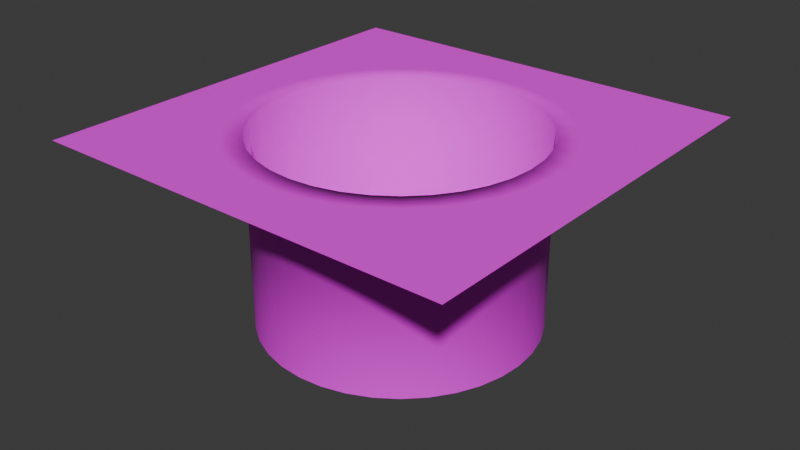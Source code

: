 # Source: PoolTablePocket.blend  (saved by Blender 5.2.44; exported with 4.5.12 LTS)
import bpy
from mathutils import Matrix  # noqa: F401  (used for matrix-valued properties, if any)

bpy.ops.wm.read_factory_settings(use_empty=True)
scene = bpy.context.scene
scene.name = 'Scene'

# ---- collections
col_collection_2 = bpy.data.collections.new('Collection 2'); scene.collection.children.link(col_collection_2)

# ---- images (referenced by path relative to the original .blend; pixels are not part of the script)
import os
ASSET_DIR = os.environ.get("B2B_ASSET_DIR", "")  # directory of the original .blend (textures are referenced by path, not embedded)
HERE = os.path.dirname(os.path.abspath(__file__))  # packed textures are extracted next to this script under _unpacked/

def load_image(name, relpath, width, height, colorspace="sRGB"):
    """Load a texture the original file referenced (path relative to the .blend, or extracted next to this script)."""
    p = next((c for c in (os.path.join(HERE, relpath), os.path.join(ASSET_DIR, relpath)) if relpath and os.path.exists(c)), "")
    if p:
        img = bpy.data.images.load(p, check_existing=True)
        img.name = name
    else:  # same state as the original file: an image datablock whose file is absent (Cycles renders it pink)
        img = bpy.data.images.new(name, width, height)
        img.source = "FILE"
        img.filepath = "//" + (relpath or name)
    img.colorspace_settings.name = colorspace
    return img
img_diffusemap_png_001 = load_image('DiffuseMap.png.001', 'DiffuseMap.png', 1024, 1024, 'sRGB')

# ---- materials (node trees are filled in below, after node groups)
mat_poolassets = bpy.data.materials.new('PoolAssets')

# ---- material node trees
mat_poolassets.use_nodes = True; mat_poolassets.node_tree.nodes.clear()
_N = mat_poolassets.node_tree.nodes; _L = mat_poolassets.node_tree.links
n0 = _N.new('ShaderNodeBsdfPrincipled'); n0.name = 'Principled BSDF'; n0.location = (-200, 100)
n0.inputs[2].default_value = 0.75
n0.inputs[10].default_value = 0.005
n1 = _N.new('ShaderNodeOutputMaterial'); n1.name = 'Material Output'; n1.location = (200, 100)
n2 = _N.new('ShaderNodeTexImage'); n2.name = 'Image Texture'; n2.location = (-490, 60)
n2.image = img_diffusemap_png_001
_L.new(n0.outputs[0], n1.inputs[0])
_L.new(n2.outputs[0], n0.inputs[0])
n1.is_active_output = True

# ---- world
world_world = bpy.data.worlds.new('World'); scene.world = world_world
world_world.use_nodes = True; world_world.node_tree.nodes.clear()
_N = world_world.node_tree.nodes; _L = world_world.node_tree.links
n0 = _N.new('ShaderNodeOutputWorld'); n0.name = 'World Output'; n0.location = (200, 100)
n1 = _N.new('ShaderNodeBackground'); n1.name = 'Background'; n1.location = (-200, 100)
n1.inputs[0].default_value = (0.05088, 0.05088, 0.05088, 1.0)
_L.new(n1.outputs[0], n0.inputs[0])
n0.is_active_output = True
world_world.color = (0.05088, 0.05088, 0.05088)
world_world.sun_shadow_jitter_overblur = 0.0

# ---- meshes
me_plane_001 = bpy.data.meshes.new('Plane.001')
me_plane_001.from_pydata([(-1.0, -1.0, 0.0), (1.0, -1.0, 0.0), (-1.0, 1.0, 0.0), (1.0, 1.0, 0.0), (-1.0, 0.0, 0.0), (0.0, -1.0, 0.0), (1.0, 0.0, 0.0), (0.0, 1.0, 0.0), (0.75, 0.0, 0.0), (0.0, 0.75, 0.0), (-0.75, 0.0, 0.0), (0.0, -0.75, 0.0), (-0.1302, -0.7386, 0.0), (-0.2565, -0.7048, 0.0), (-0.375, -0.6495, 0.0), (-0.4821, -0.5745, 0.0), (-0.5745, -0.4821, 0.0), (-0.6495, -0.375, 0.0), (-0.7048, -0.2565, 0.0), (-0.7386, -0.1302, 0.0), (0.1302, 0.7386, 0.0), (0.2565, 0.7048, 0.0), (0.375, 0.6495, 0.0), (0.4821, 0.5745, 0.0), (0.5745, 0.4821, 0.0), (0.6495, 0.375, 0.0), (0.7048, 0.2565, 0.0), (0.7386, 0.1302, 0.0), (0.7386, -0.1302, 0.0), (0.7048, -0.2565, 0.0), (0.6495, -0.375, 0.0), (0.5745, -0.4821, 0.0), (0.4821, -0.5745, 0.0), (0.375, -0.6495, 0.0), (0.2565, -0.7048, 0.0), (0.1302, -0.7386, 0.0), (-0.7386, 0.1302, 0.0), (-0.7048, 0.2565, 0.0), (-0.6495, 0.375, 0.0), (-0.5745, 0.4821, 0.0), (-0.4821, 0.5745, 0.0), (-0.375, 0.6495, 0.0), (-0.2565, 0.7048, 0.0), (-0.1302, 0.7386, 0.0)], [], [(4, 10, 36, 37, 38, 39, 40, 41, 42, 43, 9, 7, 2), (0, 5, 11, 12, 13, 14, 15, 16, 17, 18, 19, 10, 4), (5, 1, 6, 8, 28, 29, 30, 31, 32, 33, 34, 35, 11), (9, 20, 21, 22, 23, 24, 25, 26, 27, 8, 6, 3, 7)])
_uv = me_plane_001.uv_layers.new(name='UVMap')
_uv.uv.foreach_set('vector', [0.3744, 0.9978, 0.3744, 0.9054, 0.4225, 0.9011, 0.4692, 0.8886, 0.513, 0.8682, 0.5526, 0.8405, 0.5868, 0.8063, 0.6145, 0.7667, 0.6349, 0.7229, 0.6475, 0.6762, 0.6517, 0.6281, 0.7441, 0.6281, 0.7441, 0.9978, 0.004627, 0.9978, 0.004627, 0.6281, 0.09706, 0.6281, 0.1013, 0.6762, 0.1138, 0.7229, 0.1342, 0.7667, 0.1619, 0.8063, 0.1961, 0.8405, 0.2357, 0.8682, 0.2795, 0.8886, 0.3262, 0.9011, 0.3744, 0.9054, 0.3744, 0.9978, 0.004627, 0.6281, 0.004627, 0.2583, 0.3744, 0.2583, 0.3744, 0.3507, 0.3262, 0.355, 0.2795, 0.3675, 0.2357, 0.3879, 0.1961, 0.4156, 0.1619, 0.4498, 0.1342, 0.4894, 0.1138, 0.5332, 0.1013, 0.5799, 0.09706, 0.6281, 0.6517, 0.6281, 0.6475, 0.5799, 0.6349, 0.5332, 0.6145, 0.4894, 0.5868, 0.4498, 0.5526, 0.4156, 0.513, 0.3879, 0.4692, 0.3675, 0.4225, 0.355, 0.3744, 0.3507, 0.3744, 0.2583, 0.7441, 0.2583, 0.7441, 0.6281])
me_plane_001.materials.append(mat_poolassets)
me_plane_001.update()
me_cylinder = bpy.data.meshes.new('Cylinder')
me_cylinder.from_pydata([(0.0, 0.6496, 0.0), (0.1128, 0.6397, 0.0), (0.2222, 0.6104, 0.0), (0.3248, 0.5626, 0.0), (0.4176, 0.4976, 0.0), (0.4976, 0.4176, 0.0), (0.5626, 0.3248, 0.0), (0.6104, 0.2222, 0.0), (0.6397, 0.1128, 0.0), (0.6496, 0.0, 0.0), (0.6397, -0.1128, 0.0), (0.6104, -0.2222, 0.0), (0.5626, -0.3248, 0.0), (0.4976, -0.4176, 0.0), (0.4176, -0.4976, 0.0), (0.3248, -0.5626, 0.0), (0.2222, -0.6104, 0.0), (0.1128, -0.6397, 0.0), (0.0, -0.6496, 0.0), (-0.1128, -0.6397, 0.0), (-0.2222, -0.6104, 0.0), (-0.3248, -0.5626, 0.0), (-0.4176, -0.4976, 0.0), (-0.4976, -0.4176, 0.0), (-0.5626, -0.3248, 0.0), (-0.6104, -0.2222, 0.0), (-0.6397, -0.1128, 0.0), (-0.6496, 0.0, 0.0), (-0.6397, 0.1128, 0.0), (-0.6104, 0.2222, 0.0), (-0.5626, 0.3248, 0.0), (-0.4976, 0.4176, 0.0), (-0.4176, 0.4976, 0.0), (-0.3248, 0.5626, 0.0), (-0.2222, 0.6104, 0.0), (-0.1128, 0.6397, 0.0), (0.1302, 0.7386, 0.0), (0.0, 0.75, 0.0), (0.2565, 0.7048, 0.0), (0.375, 0.6495, 0.0), (0.4821, 0.5745, 0.0), (0.5745, 0.4821, 0.0), (0.6495, 0.375, 0.0), (0.7048, 0.2565, 0.0), (0.7386, 0.1302, 0.0), (0.75, 0.0, 0.0), (0.7386, -0.1302, 0.0), (0.7048, -0.2565, 0.0), (0.6495, -0.375, 0.0), (0.5745, -0.4821, 0.0), (0.4821, -0.5745, 0.0), (0.375, -0.6495, 0.0), (0.2565, -0.7048, 0.0), (0.1302, -0.7386, 0.0), (0.0, -0.75, 0.0), (-0.1302, -0.7386, 0.0), (-0.2565, -0.7048, 0.0), (-0.375, -0.6495, 0.0), (-0.4821, -0.5745, 0.0), (-0.5745, -0.4821, 0.0), (-0.6495, -0.375, 0.0), (-0.7048, -0.2565, 0.0), (-0.7386, -0.1302, 0.0), (-0.75, 0.0, 0.0), (-0.7386, 0.1302, 0.0), (-0.7048, 0.2565, 0.0), (-0.6495, 0.375, 0.0), (-0.5745, 0.4821, 0.0), (-0.4821, 0.5745, 0.0), (-0.375, 0.6495, 0.0), (-0.2565, 0.7048, 0.0), (-0.1302, 0.7386, 0.0), (0.1128, 0.6397, -0.9), (-2.033e-08, 0.6496, -0.9), (0.2222, 0.6104, -0.9), (0.3248, 0.5626, -0.9), (0.4176, 0.4976, -0.9), (0.4976, 0.4176, -0.9), (0.5626, 0.3248, -0.9), (0.6104, 0.2222, -0.9), (0.6397, 0.1128, -0.9), (0.6496, 1.548e-16, -0.9), (0.6397, -0.1128, -0.9), (0.6104, -0.2222, -0.9), (0.5626, -0.3248, -0.9), (0.4976, -0.4176, -0.9), (0.4176, -0.4976, -0.9), (0.3248, -0.5626, -0.9), (0.2222, -0.6104, -0.9), (0.1128, -0.6397, -0.9), (-2.033e-08, -0.6496, -0.9), (-0.1128, -0.6397, -0.9), (-0.2222, -0.6104, -0.9), (-0.3248, -0.5626, -0.9), (-0.4176, -0.4976, -0.9), (-0.4976, -0.4176, -0.9), (-0.5626, -0.3248, -0.9), (-0.6104, -0.2222, -0.9), (-0.6397, -0.1128, -0.9), (-0.6496, 1.548e-16, -0.9), (-0.6397, 0.1128, -0.9), (-0.6104, 0.2222, -0.9), (-0.5626, 0.3248, -0.9), (-0.4976, 0.4176, -0.9), (-0.4176, 0.4976, -0.9), (-0.3248, 0.5626, -0.9), (-0.2222, 0.6104, -0.9), (-0.1128, 0.6397, -0.9)], [], [(26, 25, 97, 98), (0, 1, 36, 37), (1, 2, 38, 36), (2, 3, 39, 38), (3, 4, 40, 39), (4, 5, 41, 40), (5, 6, 42, 41), (6, 7, 43, 42), (7, 8, 44, 43), (8, 9, 45, 44), (9, 10, 46, 45), (10, 11, 47, 46), (11, 12, 48, 47), (12, 13, 49, 48), (13, 14, 50, 49), (14, 15, 51, 50), (15, 16, 52, 51), (16, 17, 53, 52), (17, 18, 54, 53), (18, 19, 55, 54), (19, 20, 56, 55), (20, 21, 57, 56), (21, 22, 58, 57), (22, 23, 59, 58), (23, 24, 60, 59), (24, 25, 61, 60), (25, 26, 62, 61), (26, 27, 63, 62), (27, 28, 64, 63), (28, 29, 65, 64), (29, 30, 66, 65), (30, 31, 67, 66), (31, 32, 68, 67), (32, 33, 69, 68), (33, 34, 70, 69), (34, 35, 71, 70), (35, 0, 37, 71), (72, 73, 107, 106, 105, 104, 103, 102, 101, 100, 99, 98, 97, 96, 95, 94, 93, 92, 91, 90, 89, 88, 87, 86, 85, 84, 83, 82, 81, 80, 79, 78, 77, 76, 75, 74), (13, 12, 84, 85), (27, 26, 98, 99), (14, 13, 85, 86), (1, 0, 73, 72), (28, 27, 99, 100), (15, 14, 86, 87), (2, 1, 72, 74), (29, 28, 100, 101), (16, 15, 87, 88), (3, 2, 74, 75), (30, 29, 101, 102), (17, 16, 88, 89), (4, 3, 75, 76), (31, 30, 102, 103), (18, 17, 89, 90), (5, 4, 76, 77), (32, 31, 103, 104), (19, 18, 90, 91), (6, 5, 77, 78), (33, 32, 104, 105), (20, 19, 91, 92), (7, 6, 78, 79), (34, 33, 105, 106), (21, 20, 92, 93), (8, 7, 79, 80), (35, 34, 106, 107), (22, 21, 93, 94), (9, 8, 80, 81), (0, 35, 107, 73), (23, 22, 94, 95), (10, 9, 81, 82), (24, 23, 95, 96), (11, 10, 82, 83), (25, 24, 96, 97), (12, 11, 83, 84)])
me_cylinder.polygons.foreach_set('use_smooth', [True] * 73)
_k = set([(72, 73), (72, 74), (73, 107), (74, 75), (75, 76), (76, 77), (77, 78), (78, 79), (79, 80), (80, 81), (81, 82), (82, 83), (83, 84), (84, 85), (85, 86), (86, 87), (87, 88), (88, 89), (89, 90), (90, 91), (91, 92), (92, 93), (93, 94), (94, 95), (95, 96), (96, 97), (97, 98), (98, 99), (99, 100), (100, 101), (101, 102), (102, 103), (103, 104), (104, 105), (105, 106), (106, 107)])
me_cylinder.attributes.new('sharp_edge', 'BOOLEAN', 'EDGE').data.foreach_set('value', [ (min(e.vertices), max(e.vertices)) in _k for e in me_cylinder.edges])
_uv = me_cylinder.uv_layers.new(name='UVMap')
_uv.uv.foreach_set('vector', [0.1089, 0.8992, 0.1089, 0.8649, 0.3818, 0.8649, 0.3818, 0.8992, 0.7848, 0.6679, 0.7936, 0.6831, 0.7809, 0.692, 0.7707, 0.6744, 0.7936, 0.6831, 0.8049, 0.6965, 0.7939, 0.7075, 0.7809, 0.692, 0.8049, 0.6965, 0.8183, 0.7077, 0.8094, 0.7205, 0.7939, 0.7075, 0.8183, 0.7077, 0.8335, 0.7165, 0.8269, 0.7306, 0.8094, 0.7205, 0.8335, 0.7165, 0.8499, 0.7225, 0.8459, 0.7375, 0.8269, 0.7306, 0.8499, 0.7225, 0.8672, 0.7255, 0.8658, 0.741, 0.8459, 0.7375, 0.8672, 0.7255, 0.8847, 0.7255, 0.8861, 0.741, 0.8658, 0.741, 0.8847, 0.7255, 0.902, 0.7225, 0.906, 0.7375, 0.8861, 0.741, 0.902, 0.7225, 0.9184, 0.7165, 0.925, 0.7306, 0.906, 0.7375, 0.9184, 0.7165, 0.9336, 0.7077, 0.9425, 0.7205, 0.925, 0.7306, 0.9336, 0.7077, 0.947, 0.6965, 0.958, 0.7075, 0.9425, 0.7205, 0.947, 0.6965, 0.9583, 0.6831, 0.971, 0.692, 0.958, 0.7075, 0.9583, 0.6831, 0.9671, 0.6679, 0.9811, 0.6744, 0.971, 0.692, 0.9671, 0.6679, 0.9731, 0.6514, 0.9881, 0.6554, 0.9811, 0.6744, 0.9731, 0.6514, 0.9761, 0.6341, 0.9916, 0.6355, 0.9881, 0.6554, 0.9761, 0.6341, 0.9761, 0.6166, 0.9916, 0.6153, 0.9916, 0.6355, 0.9761, 0.6166, 0.9731, 0.5994, 0.9881, 0.5953, 0.9916, 0.6153, 0.9731, 0.5994, 0.9671, 0.5829, 0.9811, 0.5763, 0.9881, 0.5953, 0.9671, 0.5829, 0.9583, 0.5677, 0.971, 0.5588, 0.9811, 0.5763, 0.9583, 0.5677, 0.947, 0.5543, 0.958, 0.5433, 0.971, 0.5588, 0.947, 0.5543, 0.9336, 0.543, 0.9425, 0.5303, 0.958, 0.5433, 0.9336, 0.543, 0.9184, 0.5343, 0.925, 0.5202, 0.9425, 0.5303, 0.9184, 0.5343, 0.902, 0.5283, 0.906, 0.5133, 0.925, 0.5202, 0.902, 0.5283, 0.8847, 0.5252, 0.8861, 0.5098, 0.906, 0.5133, 0.8847, 0.5252, 0.8672, 0.5252, 0.8658, 0.5098, 0.8861, 0.5098, 0.8672, 0.5252, 0.8499, 0.5283, 0.8459, 0.5133, 0.8658, 0.5098, 0.8499, 0.5283, 0.8335, 0.5343, 0.8269, 0.5202, 0.8459, 0.5133, 0.8335, 0.5343, 0.8183, 0.543, 0.8094, 0.5303, 0.8269, 0.5202, 0.8183, 0.543, 0.8049, 0.5543, 0.7939, 0.5433, 0.8094, 0.5303, 0.8049, 0.5543, 0.7936, 0.5677, 0.7809, 0.5588, 0.7939, 0.5433, 0.7936, 0.5677, 0.7848, 0.5829, 0.7707, 0.5763, 0.7809, 0.5588, 0.7848, 0.5829, 0.7788, 0.5994, 0.7638, 0.5953, 0.7707, 0.5763, 0.7788, 0.5994, 0.7758, 0.6166, 0.7603, 0.6153, 0.7638, 0.5953, 0.7758, 0.6166, 0.7758, 0.6341, 0.7603, 0.6355, 0.7603, 0.6153, 0.7758, 0.6341, 0.7788, 0.6514, 0.7638, 0.6554, 0.7603, 0.6355, 0.7788, 0.6514, 0.7848, 0.6679, 0.7707, 0.6744, 0.7638, 0.6554, 0.2594, 0.7421, 0.2373, 0.7158, 0.2201, 0.686, 0.2084, 0.6538, 0.2024, 0.62, 0.2024, 0.5856, 0.2084, 0.5518, 0.2201, 0.5195, 0.2373, 0.4898, 0.2594, 0.4635, 0.2857, 0.4414, 0.3154, 0.4242, 0.3477, 0.4125, 0.3815, 0.4065, 0.4158, 0.4065, 0.4496, 0.4125, 0.4819, 0.4242, 0.5116, 0.4414, 0.5379, 0.4635, 0.56, 0.4898, 0.5772, 0.5195, 0.5889, 0.5518, 0.5949, 0.5856, 0.5949, 0.62, 0.5889, 0.6538, 0.5772, 0.686, 0.56, 0.7158, 0.5379, 0.7421, 0.5116, 0.7642, 0.4819, 0.7813, 0.4496, 0.7931, 0.4158, 0.799, 0.3815, 0.799, 0.3477, 0.7931, 0.3154, 0.7813, 0.2857, 0.7642, 0.1089, 0.4528, 0.1089, 0.4185, 0.3818, 0.4185, 0.3818, 0.4528, 0.1089, 0.9336, 0.1089, 0.8992, 0.3818, 0.8992, 0.3818, 0.9336, 0.1089, 0.4872, 0.1089, 0.4528, 0.3818, 0.4528, 0.3818, 0.4872, 0.6551, 0.5902, 0.6551, 0.6245, 0.3821, 0.6245, 0.3821, 0.5902, 0.6551, 0.8992, 0.6551, 0.9336, 0.3821, 0.9336, 0.3821, 0.8992, 0.1089, 0.5215, 0.1089, 0.4872, 0.3818, 0.4872, 0.3818, 0.5215, 0.6551, 0.5558, 0.6551, 0.5902, 0.3821, 0.5902, 0.3821, 0.5558, 0.6551, 0.8649, 0.6551, 0.8992, 0.3821, 0.8992, 0.3821, 0.8649, 0.1089, 0.5558, 0.1089, 0.5215, 0.3818, 0.5215, 0.3818, 0.5558, 0.6551, 0.5215, 0.6551, 0.5558, 0.3821, 0.5558, 0.3821, 0.5215, 0.6551, 0.8305, 0.6551, 0.8649, 0.3821, 0.8649, 0.3821, 0.8305, 0.1089, 0.5902, 0.1089, 0.5558, 0.3818, 0.5558, 0.3818, 0.5902, 0.6551, 0.4872, 0.6551, 0.5215, 0.3821, 0.5215, 0.3821, 0.4872, 0.6551, 0.7962, 0.6551, 0.8305, 0.3821, 0.8305, 0.3821, 0.7962, 0.1089, 0.6245, 0.1089, 0.5902, 0.3818, 0.5902, 0.3818, 0.6245, 0.6551, 0.4528, 0.6551, 0.4872, 0.3821, 0.4872, 0.3821, 0.4528, 0.6551, 0.7619, 0.6551, 0.7962, 0.3821, 0.7962, 0.3821, 0.7619, 0.1089, 0.6589, 0.1089, 0.6245, 0.3818, 0.6245, 0.3818, 0.6589, 0.6551, 0.4185, 0.6551, 0.4528, 0.3821, 0.4528, 0.3821, 0.4185, 0.6551, 0.7275, 0.6551, 0.7619, 0.3821, 0.7619, 0.3821, 0.7275, 0.1089, 0.6932, 0.1089, 0.6589, 0.3818, 0.6589, 0.3818, 0.6932, 0.6551, 0.3841, 0.6551, 0.4185, 0.3821, 0.4185, 0.3821, 0.3841, 0.6551, 0.6932, 0.6551, 0.7275, 0.3821, 0.7275, 0.3821, 0.6932, 0.1089, 0.7275, 0.1089, 0.6932, 0.3818, 0.6932, 0.3818, 0.7275, 0.6551, 0.3498, 0.6551, 0.3841, 0.3821, 0.3841, 0.3821, 0.3498, 0.6551, 0.6589, 0.6551, 0.6932, 0.3821, 0.6932, 0.3821, 0.6589, 0.1089, 0.7619, 0.1089, 0.7275, 0.3818, 0.7275, 0.3818, 0.7619, 0.6551, 0.3155, 0.6551, 0.3498, 0.3821, 0.3498, 0.3821, 0.3155, 0.6551, 0.6245, 0.6551, 0.6589, 0.3821, 0.6589, 0.3821, 0.6245, 0.1089, 0.7962, 0.1089, 0.7619, 0.3818, 0.7619, 0.3818, 0.7962, 0.1089, 0.3498, 0.1089, 0.3155, 0.3818, 0.3155, 0.3818, 0.3498, 0.1089, 0.8305, 0.1089, 0.7962, 0.3818, 0.7962, 0.3818, 0.8305, 0.1089, 0.3841, 0.1089, 0.3498, 0.3818, 0.3498, 0.3818, 0.3841, 0.1089, 0.8649, 0.1089, 0.8305, 0.3818, 0.8305, 0.3818, 0.8649, 0.1089, 0.4185, 0.1089, 0.3841, 0.3818, 0.3841, 0.3818, 0.4185])
me_cylinder.materials.append(mat_poolassets)
me_cylinder.update()

# ---- objects
ob_plane_001 = bpy.data.objects.new('Plane.001', me_plane_001)
ob_cylinder = bpy.data.objects.new('Cylinder', me_cylinder)

# ---- transforms, parenting, visibility, modifiers, constraints
ob_plane_001.location = (0.0, 0.0, 0.0)
ob_cylinder.location = (0.0, 0.0, 0.0)

# ---- collection membership
col_collection_2.objects.link(ob_plane_001)
col_collection_2.objects.link(ob_cylinder)

# ---- scene / render settings (as saved in the file)
scene.frame_start = 1; scene.frame_end = 250; scene.frame_set(1)
scene.render.engine = 'BLENDER_EEVEE_NEXT'
scene.render.bake_bias = 0.0
scene.render.bake_samples = 0
scene.render.compositor_device = 'GPU'
scene.eevee.use_volume_custom_range = False
scene.eevee.fast_gi_thickness_near = 0.1
scene.eevee.fast_gi_thickness_far = 0.0
scene.eevee.ray_tracing_options.screen_trace_thickness = 0.1
bpy.context.view_layer.update()

# ---- added for rendering (the .blend has no active camera and no usable light): camera, sun
cam_auto = bpy.data.cameras.new('AutoCamera')
cam_auto.lens = 50.0
cam_auto.sensor_width = 36.0
cam_auto.clip_end = 1000.0
ob_auto_camera = bpy.data.objects.new('AutoCamera', cam_auto)
scene.collection.objects.link(ob_auto_camera)
ob_auto_camera.location = (2.74622, -3.29546, 1.74697)
ob_auto_camera.rotation_euler = (1.09748, -7.21219e-08, 0.694738)
scene.camera = ob_auto_camera
light_auto_sun = bpy.data.lights.new('AutoSun', 'SUN')
light_auto_sun.energy = 3.0
light_auto_sun.angle = 0.0523599
ob_auto_sun = bpy.data.objects.new('AutoSun', light_auto_sun)
scene.collection.objects.link(ob_auto_sun)
ob_auto_sun.rotation_euler = (0.872665, 0.174533, 0.523599)
bpy.context.view_layer.update()
